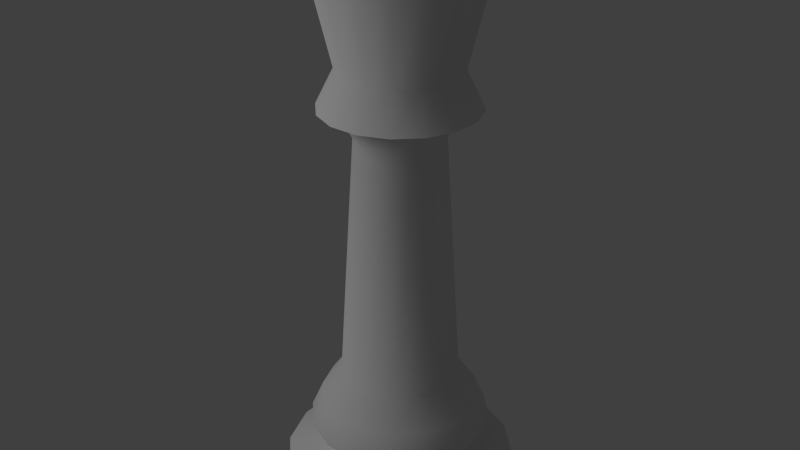 # Source: queen.blend  (saved by Blender 2.62.1; exported with 4.5.12 LTS)
import bpy
from mathutils import Matrix  # noqa: F401  (used for matrix-valued properties, if any)

bpy.ops.wm.read_factory_settings(use_empty=True)
scene = bpy.context.scene
scene.name = 'Scene'

# ---- collections
col_collection_1 = bpy.data.collections.new('Collection 1'); scene.collection.children.link(col_collection_1)

# ---- world
world_world = bpy.data.worlds.new('World'); scene.world = world_world
world_world.color = (0.05088, 0.05088, 0.05088)
world_world.use_sun_shadow = False
world_world.sun_shadow_jitter_overblur = 0.0
world_world.cycles.sampling_method = 'MANUAL'
world_world.cycles.sample_map_resolution = 256

# ---- lights
light_point = bpy.data.lights.new('Point', 'POINT')
light_point.transmission_factor = 0.0
light_point.energy = 100.0
light_point.shadow_buffer_clip_start = 0.5
light_point.shadow_soft_size = 1.0
light_point.shadow_maximum_resolution = 0.006
light_point.use_absolute_resolution = True
light_point.cycles.use_multiple_importance_sampling = False

# ---- meshes
me_queen = bpy.data.meshes.new('Queen')
me_queen.from_pydata([(0.1696, 0.1133, 0.0), (0.1174, 0.07842, 0.9167), (0.2, 0.03978, 0.0), (0.1384, 0.02754, 0.9167), (0.2, -0.03978, 0.0), (0.1384, -0.02754, 0.9167), (0.1696, -0.1133, 0.0), (0.1174, -0.07843, 0.9167), (0.1133, -0.1696, 0.0), (0.07842, -0.1174, 0.9167), (0.03978, -0.2, 0.0), (0.02754, -0.1385, 0.9167), (-0.03978, -0.2, 0.0), (-0.02754, -0.1385, 0.9167), (-0.1133, -0.1696, 0.0), (-0.07843, -0.1174, 0.9167), (-0.1696, -0.1133, 0.0), (-0.1174, -0.07843, 0.9167), (-0.2, -0.03978, 0.0), (-0.1385, -0.02754, 0.9167), (-0.2, 0.03978, 0.0), (-0.1385, 0.02754, 0.9167), (-0.1696, 0.1133, 0.0), (-0.1174, 0.07842, 0.9167), (-0.1133, 0.1696, 0.0), (-0.07843, 0.1174, 0.9167), (-0.03978, 0.2, 0.0), (-0.02754, 0.1384, 0.9167), (0.03978, 0.2, 0.0), (0.02754, 0.1384, 0.9167), (0.1133, 0.1696, 0.0), (0.07842, 0.1174, 0.9167), (0.08454, 0.05648, 0.6938), (0.09972, 0.01983, 0.6938), (0.09972, -0.01983, 0.6938), (0.08454, -0.05648, 0.6938), (0.05648, -0.08454, 0.6938), (0.01983, -0.09972, 0.6938), (-0.01983, -0.09972, 0.6938), (-0.05648, -0.08454, 0.6938), (-0.08454, -0.05648, 0.6938), (-0.09972, -0.01983, 0.6938), (-0.09972, 0.01983, 0.6938), (-0.08454, 0.05648, 0.6938), (-0.05648, 0.08454, 0.6938), (-0.01983, 0.09972, 0.6938), (0.01984, 0.09972, 0.6938), (0.05649, 0.08454, 0.6938), (0.1696, 0.1133, 0.004817), (0.2, 0.03978, 0.004817), (0.2, -0.03978, 0.004817), (0.1696, -0.1133, 0.004817), (0.1133, -0.1696, 0.004817), (0.03978, -0.2, 0.004817), (-0.03978, -0.2, 0.004817), (-0.1133, -0.1696, 0.004817), (-0.1696, -0.1133, 0.004817), (-0.2, -0.03978, 0.004817), (-0.2, 0.03978, 0.004817), (-0.1696, 0.1133, 0.004817), (-0.1133, 0.1696, 0.004817), (-0.03978, 0.2, 0.004817), (0.03978, 0.2, 0.004817), (0.1133, 0.1696, 0.004817), (-0.1133, -0.1696, 0.03413), (-0.03978, -0.2, 0.03413), (-0.03978, 0.2, 0.03413), (-0.1133, 0.1696, 0.03413), (0.1133, 0.1696, 0.03413), (0.03978, 0.2, 0.03413), (0.2, 0.03978, 0.03413), (0.1696, 0.1133, 0.03413), (-0.2, -0.03978, 0.03413), (-0.1696, -0.1133, 0.03413), (-0.1696, 0.1133, 0.03413), (-0.2, 0.03978, 0.03413), (0.03978, -0.2, 0.03413), (0.1133, -0.1696, 0.03413), (0.1696, -0.1133, 0.03413), (0.2, -0.03978, 0.03413), (0.1648, 0.1101, 0.04091), (0.1943, 0.03866, 0.04091), (0.1943, -0.03866, 0.04091), (0.1648, -0.1101, 0.04091), (0.1101, -0.1648, 0.04091), (0.03866, -0.1943, 0.04091), (-0.03866, -0.1943, 0.04091), (-0.1101, -0.1648, 0.04091), (-0.1648, -0.1101, 0.04091), (-0.1943, -0.03866, 0.04091), (-0.1943, 0.03866, 0.04091), (-0.1648, 0.1101, 0.04091), (-0.1101, 0.1648, 0.04091), (-0.03866, 0.1943, 0.04091), (0.03866, 0.1943, 0.04091), (0.1101, 0.1648, 0.04091), (0.104, 0.06952, 0.0709), (0.1227, 0.02441, 0.0709), (0.1227, -0.02441, 0.0709), (0.104, -0.06952, 0.0709), (0.06952, -0.104, 0.0709), (0.02441, -0.1227, 0.0709), (-0.02441, -0.1227, 0.0709), (-0.06952, -0.104, 0.0709), (-0.104, -0.06952, 0.0709), (-0.1227, -0.02441, 0.0709), (-0.1227, 0.02441, 0.0709), (-0.104, 0.06952, 0.0709), (-0.06952, 0.104, 0.0709), (-0.02441, 0.1227, 0.0709), (0.02441, 0.1227, 0.0709), (0.06952, 0.104, 0.0709), (0.1017, 0.06799, 0.08089), (0.12, 0.02387, 0.08089), (0.12, -0.02387, 0.08089), (0.1017, -0.06799, 0.08089), (0.06799, -0.1017, 0.08089), (0.02387, -0.12, 0.08089), (-0.02387, -0.12, 0.08089), (-0.06799, -0.1017, 0.08089), (-0.1017, -0.06799, 0.08089), (-0.12, -0.02387, 0.08089), (-0.12, 0.02387, 0.08089), (-0.1017, 0.06799, 0.08089), (-0.06799, 0.1017, 0.08089), (-0.02387, 0.12, 0.08089), (0.02387, 0.12, 0.08089), (0.06799, 0.1017, 0.08089), (0.1313, 0.08771, 0.1113), (0.1548, 0.0308, 0.1113), (0.1548, -0.0308, 0.1113), (0.1313, -0.08771, 0.1113), (0.08771, -0.1313, 0.1113), (0.0308, -0.1548, 0.1113), (-0.0308, -0.1548, 0.1113), (-0.08771, -0.1313, 0.1113), (-0.1313, -0.08771, 0.1113), (-0.1548, -0.0308, 0.1113), (-0.1548, 0.0308, 0.1113), (-0.1313, 0.08771, 0.1113), (-0.08771, 0.1313, 0.1113), (-0.0308, 0.1548, 0.1113), (0.0308, 0.1548, 0.1113), (0.08771, 0.1313, 0.1113), (0.1318, 0.08809, 0.1166), (0.1555, 0.03093, 0.1166), (0.1555, -0.03093, 0.1166), (0.1318, -0.08809, 0.1166), (0.08809, -0.1318, 0.1166), (0.03093, -0.1555, 0.1166), (-0.03093, -0.1555, 0.1166), (-0.08809, -0.1318, 0.1166), (-0.1318, -0.08809, 0.1166), (-0.1555, -0.03093, 0.1166), (-0.1555, 0.03093, 0.1166), (-0.1318, 0.08809, 0.1166), (-0.08809, 0.1318, 0.1166), (-0.03093, 0.1555, 0.1166), (0.03093, 0.1555, 0.1166), (0.08809, 0.1318, 0.1166), (0.08558, 0.05718, 0.7568), (0.101, 0.02008, 0.7568), (0.101, -0.02008, 0.7568), (0.08558, -0.05718, 0.7568), (0.05718, -0.08558, 0.7568), (0.02008, -0.101, 0.7568), (-0.02008, -0.101, 0.7568), (-0.05718, -0.08558, 0.7568), (-0.08558, -0.05718, 0.7568), (-0.101, -0.02008, 0.7568), (-0.101, 0.02008, 0.7568), (-0.08558, 0.05718, 0.7568), (-0.05718, 0.08558, 0.7568), (-0.02008, 0.101, 0.7568), (0.02008, 0.101, 0.7568), (0.05718, 0.08558, 0.7568), (-0.115, 0.07686, 0.1628), (-0.1357, 0.02699, 0.1628), (-0.02699, 0.1357, 0.1628), (-0.07686, 0.115, 0.1628), (0.02699, -0.1357, 0.1628), (0.07686, -0.115, 0.1628), (-0.07686, -0.115, 0.1628), (-0.02699, -0.1357, 0.1628), (0.07686, 0.115, 0.1628), (0.02699, 0.1357, 0.1628), (0.115, -0.07686, 0.1628), (0.1357, -0.02699, 0.1628), (-0.1357, -0.02699, 0.1628), (-0.115, -0.07686, 0.1628), (0.1357, 0.02699, 0.1628), (0.115, 0.07686, 0.1628), (9.116e-08, 9.622e-08, 0.0), (7.947e-08, 5.96e-08, 0.9592), (0.01951, 0.09809, 0.9167), (-0.01951, -0.09809, 0.9167), (0.01951, -0.09809, 0.9167), (0.05556, -0.08316, 0.9167), (0.08315, -0.05557, 0.9167), (0.09809, -0.01951, 0.9167), (0.09809, 0.01951, 0.9167), (0.08315, 0.05556, 0.9167), (0.05556, 0.08315, 0.9167), (-0.01951, 0.09809, 0.9167), (-0.05557, 0.08316, 0.9167), (-0.08316, 0.05556, 0.9167), (-0.09809, 0.01951, 0.9167), (-0.09809, -0.01951, 0.9167), (-0.08316, -0.05557, 0.9167), (-0.05557, -0.08316, 0.9167), (-0.02697, 0.1356, 0.9448), (-0.003465, 0.1156, 0.9456), (0.02698, -0.1358, 0.9451), (0.04102, -0.1082, 0.9443), (-0.05242, 0.1252, 0.9451), (-0.115, 0.07674, 0.9442), (0.1357, 0.02705, 0.9459), (-0.02296, 0.1155, 0.9448), (0.1115, 0.0745, 0.6938), (0.1315, 0.02616, 0.6938), (0.1315, -0.02616, 0.6938), (0.1115, -0.0745, 0.6938), (0.0745, -0.1115, 0.6938), (0.02616, -0.1315, 0.6938), (-0.02616, -0.1315, 0.6938), (-0.0745, -0.1115, 0.6938), (-0.1115, -0.0745, 0.6938), (-0.1315, -0.02616, 0.6938), (-0.1315, 0.02616, 0.6938), (-0.1115, 0.0745, 0.6938), (-0.0745, 0.1115, 0.6938), (-0.02616, 0.1315, 0.6938), (0.02616, 0.1315, 0.6938), (0.0745, 0.1115, 0.6938), (-0.101, 0.02009, 0.2128), (-0.08563, 0.05722, 0.2128), (-0.05722, 0.08563, 0.2128), (-0.02009, 0.101, 0.2128), (0.05722, -0.08563, 0.2128), (0.02009, -0.101, 0.2128), (-0.02009, -0.101, 0.2128), (-0.05722, -0.08563, 0.2128), (0.02009, 0.101, 0.2128), (0.05722, 0.08563, 0.2128), (0.101, -0.02009, 0.2128), (0.08563, -0.05722, 0.2128), (-0.08563, -0.05722, 0.2128), (-0.101, -0.02009, 0.2128), (0.08563, 0.05722, 0.2128), (0.101, 0.02009, 0.2128), (-0.07425, 0.01477, 0.6461), (-0.06294, 0.04206, 0.6461), (-0.04206, 0.06294, 0.6461), (-0.01477, 0.07425, 0.6461), (0.04206, -0.06294, 0.6461), (0.01477, -0.07425, 0.6461), (-0.01477, -0.07425, 0.6461), (-0.04206, -0.06294, 0.6461), (0.01477, 0.07425, 0.6461), (0.04206, 0.06294, 0.6461), (0.07425, -0.01477, 0.6461), (0.06294, -0.04206, 0.6461), (-0.06294, -0.04206, 0.6461), (-0.07425, -0.01477, 0.6461), (0.06294, 0.04206, 0.6461), (0.07425, 0.01477, 0.6461), (0.1081, 0.04097, 0.9452), (-0.1357, -0.02716, 0.9441), (-0.1081, -0.04108, 0.9447), (-0.05146, -0.1256, 0.9455), (0.02297, -0.1156, 0.9451), (0.1151, -0.07702, 0.9445), (0.05241, -0.1252, 0.9456), (-0.1155, -0.02311, 0.9443), (0.0005834, 0.1356, 0.9443), (-0.04099, 0.108, 0.9451), (-0.1256, 0.0515, 0.9457), (0.1252, 0.05224, 0.9441), (-0.04744, -0.1054, 0.9453), (-0.06545, -0.09805, 0.9446), (-0.1252, -0.05244, 0.9452), (-0.07691, -0.115, 0.9457), (0.1155, 0.023, 0.9456), (-0.1054, 0.04742, 0.9452), (-0.09792, 0.06534, 0.9444), (0.1156, 0.003362, 0.9447), (0.1357, -0.0005797, 0.9452), (0.07692, 0.1149, 0.9442), (0.09557, -0.09636, 0.9455), (0.08417, -0.07941, 0.9443), (0.07926, 0.08413, 0.9452), (-0.07924, -0.08428, 0.9444), (0.09636, 0.09563, 0.9457), (0.06549, 0.09781, 0.9444), (-0.09634, -0.09574, 0.9442), (0.003464, -0.1156, 0.9448), (-0.0005486, -0.1358, 0.9448), (0.09796, -0.06557, 0.9446), (-0.09555, 0.09623, 0.9443), (-0.1357, 0.0003801, 0.9441), (-0.1155, -0.003598, 0.9443), (-0.08416, 0.07929, 0.9456), (0.1054, -0.04757, 0.9444), (0.1256, -0.05161, 0.9442), (0.05148, 0.1254, 0.9443), (0.04746, 0.1053, 0.9446), (-0.0252, 0.1334, 0.9722), (-0.02574, 0.1249, 0.9722), (-0.1139, 0.07352, 0.9722), (-0.03767, 0.1288, 0.9722), (0.1334, 0.0252, 0.9722), (0.02574, -0.1249, 0.9722), (0.1139, -0.07353, 0.9722), (0.03767, -0.1288, 0.9722), (-0.1244, -0.02695, 0.9722), (-0.01424, 0.1324, 0.9722), (-0.03359, 0.1227, 0.9722), (-0.06245, -0.1097, 0.9722), (-0.1291, -0.03682, 0.9722), (-0.07439, -0.1136, 0.9722), (0.1244, 0.02695, 0.9722), (-0.1065, 0.0701, 0.9722), (0.1324, 0.01424, 0.9722), (-0.06389, -0.1169, 0.9722), (-0.1217, -0.03339, 0.9722), (0.03358, -0.1227, 0.9722), (0.1052, -0.08348, 0.9722), (0.09964, -0.07747, 0.9722), (-0.1334, -0.02428, 0.9722), (0.07655, 0.1006, 0.9722), (-0.07655, -0.1006, 0.9722), (0.08413, 0.1045, 0.9722), (0.1217, 0.03339, 0.9722), (0.01586, -0.1262, 0.9722), (0.02857, -0.1326, 0.9722), (-0.1052, 0.08347, 0.9722), (-0.1252, -0.01698, 0.9722), (-0.01568, 0.1252, 0.9722), (0.1092, -0.06366, 0.9722), (0.1177, -0.06443, 0.9722), (0.06245, 0.1097, 0.9722), (-0.1177, 0.06443, 0.9722), (0.1291, 0.03681, 0.9722), (-0.0689, -0.107, 0.9722), (-0.1092, 0.06366, 0.9722), (0.1252, 0.01567, 0.9722), (0.07717, 0.1115, 0.9722), (0.06889, 0.107, 0.9722), (-0.08414, -0.1045, 0.9722), (0.01443, -0.1334, 0.9722), (0.1046, -0.07254, 0.9722), (-0.1334, -0.01443, 0.9722), (-0.09964, 0.07747, 0.9722), (0.06528, 0.1173, 0.9722)], [], [(162, 161, 3, 5), (163, 162, 5, 7), (164, 163, 7, 9), (165, 164, 9, 11), (166, 165, 11, 13), (167, 166, 13, 15), (168, 167, 15, 17), (169, 168, 17, 19), (170, 169, 19, 21), (171, 170, 21, 23), (172, 171, 23, 25), (173, 172, 25, 27), (174, 173, 27, 29), (175, 174, 29, 31), (6, 8, 192), (160, 1, 3, 161), (219, 218, 160, 161), (49, 50, 4, 2), (50, 51, 6, 4), (51, 52, 8, 6), (52, 53, 10, 8), (53, 54, 12, 10), (54, 55, 14, 12), (55, 56, 16, 14), (56, 57, 18, 16), (57, 58, 20, 18), (58, 59, 22, 20), (59, 60, 24, 22), (60, 61, 26, 24), (61, 62, 28, 26), (62, 63, 30, 28), (63, 48, 0, 30), (238, 239, 180, 181), (244, 245, 186, 187), (1, 160, 175, 31), (240, 241, 182, 183), (249, 244, 187, 190), (246, 247, 188, 189), (242, 243, 184, 185), (220, 219, 161, 162), (221, 220, 162, 163), (222, 221, 163, 164), (223, 222, 164, 165), (224, 223, 165, 166), (225, 224, 166, 167), (226, 225, 167, 168), (227, 226, 168, 169), (228, 227, 169, 170), (229, 228, 170, 171), (230, 229, 171, 172), (231, 230, 172, 173), (232, 231, 173, 174), (233, 232, 174, 175), (247, 234, 177, 188), (112, 113, 97, 96), (113, 114, 98, 97), (114, 115, 99, 98), (115, 116, 100, 99), (116, 117, 101, 100), (117, 118, 102, 101), (118, 119, 103, 102), (119, 120, 104, 103), (120, 121, 105, 104), (121, 122, 106, 105), (122, 123, 107, 106), (123, 124, 108, 107), (124, 125, 109, 108), (125, 126, 110, 109), (126, 127, 111, 110), (112, 96, 111, 127), (64, 73, 56, 55), (239, 240, 183, 180), (248, 249, 190, 191), (241, 246, 189, 182), (243, 248, 191, 184), (234, 235, 176, 177), (237, 242, 185, 178), (236, 237, 178, 179), (245, 238, 181, 186), (235, 236, 179, 176), (81, 82, 79, 70), (82, 83, 78, 79), (83, 84, 77, 78), (84, 85, 76, 77), (85, 86, 65, 76), (86, 87, 64, 65), (87, 88, 73, 64), (88, 89, 72, 73), (89, 90, 75, 72), (90, 91, 74, 75), (91, 92, 67, 74), (92, 93, 66, 67), (93, 94, 69, 66), (94, 95, 68, 69), (80, 71, 68, 95), (96, 97, 81, 80), (68, 63, 62, 69), (73, 72, 57, 56), (79, 78, 51, 50), (65, 54, 53, 76), (77, 76, 53, 52), (71, 48, 63, 68), (66, 69, 62, 61), (71, 70, 49, 48), (67, 66, 61, 60), (65, 64, 55, 54), (70, 79, 50, 49), (80, 81, 70, 71), (67, 60, 59, 74), (78, 77, 52, 51), (75, 74, 59, 58), (72, 75, 58, 57), (128, 129, 113, 112), (97, 98, 82, 81), (98, 99, 83, 82), (99, 100, 84, 83), (100, 101, 85, 84), (101, 102, 86, 85), (102, 103, 87, 86), (103, 104, 88, 87), (104, 105, 89, 88), (105, 106, 90, 89), (106, 107, 91, 90), (107, 108, 92, 91), (108, 109, 93, 92), (109, 110, 94, 93), (110, 111, 95, 94), (111, 96, 80, 95), (145, 146, 130, 129), (146, 147, 131, 130), (147, 148, 132, 131), (148, 149, 133, 132), (149, 150, 134, 133), (150, 151, 135, 134), (151, 152, 136, 135), (152, 153, 137, 136), (153, 154, 138, 137), (154, 155, 139, 138), (155, 156, 140, 139), (156, 157, 141, 140), (157, 158, 142, 141), (158, 159, 143, 142), (144, 128, 143, 159), (191, 190, 145, 144), (144, 145, 129, 128), (129, 130, 114, 113), (130, 131, 115, 114), (131, 132, 116, 115), (132, 133, 117, 116), (133, 134, 118, 117), (134, 135, 119, 118), (135, 136, 120, 119), (136, 137, 121, 120), (137, 138, 122, 121), (138, 139, 123, 122), (139, 140, 124, 123), (140, 141, 125, 124), (141, 142, 126, 125), (142, 143, 127, 126), (143, 128, 112, 127), (184, 191, 144, 159), (186, 181, 148, 147), (183, 150, 149, 180), (183, 182, 151, 150), (179, 178, 157, 156), (177, 176, 155, 154), (190, 187, 146, 145), (180, 149, 148, 181), (189, 188, 153, 152), (188, 177, 154, 153), (176, 179, 156, 155), (182, 189, 152, 151), (185, 184, 159, 158), (178, 185, 158, 157), (187, 186, 147, 146), (24, 26, 192), (22, 24, 192), (26, 28, 192), (28, 30, 192), (0, 192, 30), (0, 2, 192), (2, 4, 192), (4, 6, 192), (8, 10, 192), (10, 12, 192), (12, 14, 192), (14, 16, 192), (16, 18, 192), (18, 20, 192), (20, 22, 192), (195, 196, 193), (197, 198, 193), (198, 199, 193), (199, 200, 193), (200, 201, 193), (201, 202, 193), (202, 194, 193), (194, 203, 193), (203, 204, 193), (204, 205, 193), (205, 206, 193), (206, 207, 193), (207, 208, 193), (208, 209, 193), (209, 195, 193), (196, 197, 193), (48, 49, 2, 0), (266, 277, 1, 201), (268, 280, 17, 208), (213, 272, 9, 197), (276, 215, 23, 21), (278, 269, 13, 195), (275, 214, 25, 204), (283, 276, 21, 206), (218, 233, 175, 160), (218, 219, 33, 32), (219, 220, 34, 33), (220, 221, 35, 34), (221, 222, 36, 35), (222, 223, 37, 36), (223, 224, 38, 37), (224, 225, 39, 38), (225, 226, 40, 39), (226, 227, 41, 40), (227, 228, 42, 41), (228, 229, 43, 42), (229, 230, 44, 43), (230, 231, 45, 44), (231, 232, 46, 45), (232, 233, 47, 46), (233, 218, 32, 47), (214, 210, 27, 25), (271, 288, 9, 7), (287, 292, 1, 31), (277, 216, 3, 1), (212, 296, 13, 11), (302, 303, 5, 199), (255, 254, 36, 37), (261, 260, 34, 35), (257, 256, 38, 39), (260, 265, 33, 34), (263, 262, 40, 41), (259, 258, 46, 47), (250, 263, 41, 42), (256, 255, 37, 38), (265, 264, 32, 33), (262, 257, 39, 40), (264, 259, 47, 32), (251, 250, 42, 43), (258, 253, 45, 46), (253, 252, 44, 45), (254, 261, 35, 36), (252, 251, 43, 44), (254, 255, 239, 238), (260, 261, 245, 244), (256, 257, 241, 240), (265, 260, 244, 249), (262, 263, 247, 246), (258, 259, 243, 242), (263, 250, 234, 247), (255, 256, 240, 239), (264, 265, 249, 248), (257, 262, 246, 241), (259, 264, 248, 243), (250, 251, 235, 234), (253, 258, 242, 237), (252, 253, 237, 236), (261, 254, 238, 245), (251, 252, 236, 235), (305, 304, 29, 194), (281, 294, 17, 15), (274, 211, 194, 29), (217, 275, 204, 203), (272, 212, 11, 9), (280, 267, 19, 17), (211, 217, 203, 194), (279, 278, 195, 209), (269, 281, 15, 13), (273, 268, 208, 207), (284, 283, 206, 205), (282, 266, 201, 200), (210, 274, 29, 27), (270, 213, 197, 196), (288, 289, 197, 9), (286, 285, 199, 5), (216, 286, 5, 3), (285, 282, 200, 199), (295, 270, 196, 195), (298, 301, 204, 25), (291, 279, 209, 208), (289, 297, 198, 197), (300, 273, 207, 206), (296, 295, 195, 13), (267, 299, 21, 19), (215, 298, 25, 23), (292, 290, 201, 1), (290, 293, 202, 201), (301, 284, 205, 204), (299, 300, 206, 21), (294, 291, 208, 17), (297, 302, 199, 198), (303, 271, 7, 5), (293, 305, 194, 202), (304, 287, 31, 29), (342, 310, 216, 277), (346, 331, 292, 287), (332, 342, 277, 266), (312, 326, 288, 271), (309, 306, 210, 214), (334, 349, 296, 212), (325, 313, 272, 213), (341, 308, 215, 276), (319, 348, 294, 281), (324, 318, 280, 268), (315, 337, 211, 274), (307, 316, 275, 217), (313, 334, 212, 272), (318, 328, 267, 280), (337, 307, 217, 211), (343, 317, 278, 279), (323, 319, 281, 269), (314, 324, 268, 273), (321, 344, 283, 284), (320, 332, 266, 282), (306, 315, 274, 210), (311, 325, 213, 270), (326, 327, 289, 288), (322, 345, 285, 286), (310, 322, 286, 216), (345, 320, 282, 285), (333, 311, 270, 295), (335, 352, 301, 298), (330, 343, 279, 291), (327, 350, 297, 289), (336, 314, 273, 300), (349, 333, 295, 296), (328, 351, 299, 267), (308, 335, 298, 215), (331, 329, 290, 292), (329, 347, 293, 290), (352, 321, 284, 301), (351, 336, 300, 299), (348, 330, 291, 294), (350, 338, 302, 297), (339, 312, 271, 303), (347, 340, 305, 293), (353, 346, 287, 304), (317, 323, 269, 278), (316, 309, 214, 275), (344, 341, 276, 283), (338, 339, 303, 302), (340, 353, 304, 305), (315, 306, 307), (346, 347, 329), (320, 322, 310), (345, 322, 320), (320, 310, 342), (342, 332, 320), (329, 331, 346), (347, 346, 353), (353, 340, 347), (336, 351, 328), (307, 337, 315), (306, 309, 316), (308, 341, 344), (316, 307, 306), (328, 314, 336), (335, 321, 352), (321, 335, 308), (308, 344, 321), (330, 348, 319), (319, 343, 330), (314, 328, 318), (318, 324, 314), (343, 319, 323), (323, 317, 343), (333, 349, 334), (311, 333, 334), (334, 325, 311), (325, 334, 313), (338, 312, 339), (312, 338, 350), (350, 326, 312), (326, 350, 327)])
me_queen.polygons.foreach_set('use_smooth', [True] * 384)
_k = set([(0, 2), (0, 30), (1, 201), (1, 277), (1, 292), (2, 4), (4, 6), (5, 199), (5, 286), (5, 303), (6, 8), (8, 10), (9, 197), (9, 272), (9, 288), (10, 12), (12, 14), (13, 195), (13, 269), (13, 296), (14, 16), (16, 18), (17, 208), (17, 280), (17, 294), (18, 20), (20, 22), (21, 206), (21, 276), (21, 299), (22, 24), (24, 26), (25, 204), (25, 214), (25, 298), (26, 28), (28, 30), (29, 194), (29, 274), (29, 304), (32, 33), (32, 47), (33, 34), (34, 35), (35, 36), (36, 37), (37, 38), (38, 39), (39, 40), (40, 41), (41, 42), (42, 43), (43, 44), (44, 45), (45, 46), (46, 47), (128, 129), (128, 143), (129, 130), (130, 131), (131, 132), (132, 133), (133, 134), (134, 135), (135, 136), (136, 137), (137, 138), (138, 139), (139, 140), (140, 141), (141, 142), (142, 143), (194, 202), (194, 203), (194, 211), (194, 305), (195, 196), (195, 209), (195, 278), (195, 295), (196, 197), (197, 198), (197, 213), (197, 289), (198, 199), (199, 200), (199, 285), (199, 302), (200, 201), (201, 202), (201, 266), (201, 290), (203, 204), (204, 205), (204, 275), (204, 301), (205, 206), (206, 207), (206, 283), (206, 300), (207, 208), (208, 209), (208, 268), (208, 291), (211, 274), (211, 337), (213, 272), (213, 325), (214, 275), (214, 309), (218, 219), (218, 233), (219, 220), (220, 221), (221, 222), (222, 223), (223, 224), (224, 225), (225, 226), (226, 227), (227, 228), (228, 229), (229, 230), (230, 231), (231, 232), (232, 233), (266, 277), (266, 332), (268, 280), (268, 324), (269, 278), (269, 323), (272, 313), (274, 315), (275, 316), (276, 283), (276, 341), (277, 342), (278, 317), (280, 318), (283, 344), (285, 286), (285, 345), (286, 322), (288, 289), (288, 326), (289, 327), (290, 292), (290, 329), (291, 294), (291, 330), (292, 331), (294, 348), (295, 296), (295, 333), (296, 349), (298, 301), (298, 335), (299, 300), (299, 351), (300, 336), (301, 352), (302, 303), (302, 338), (303, 339), (304, 305), (304, 353), (305, 340), (309, 316), (313, 325), (315, 337), (317, 323), (318, 324), (322, 345), (326, 327), (329, 331), (330, 348), (332, 342), (333, 349), (335, 352), (336, 351), (338, 339), (340, 353), (341, 344)])
me_queen.attributes.new('sharp_edge', 'BOOLEAN', 'EDGE').data.foreach_set('value', [ (min(e.vertices), max(e.vertices)) in _k for e in me_queen.edges])
_uv = me_queen.uv_layers.new(name='UVMap')
_uv.uv.foreach_set('vector', [0.7381, 0.7034, 0.7659, 0.7034, 0.7607, 0.8232, 0.7226, 0.8231, 0.7169, 0.7033, 0.7381, 0.7034, 0.7226, 0.8231, 0.6935, 0.823, 0.9283, 0.8137, 0.9005, 0.8125, 0.8827, 0.6985, 0.9209, 0.7003, 0.9584, 0.8131, 0.9283, 0.8137, 0.9209, 0.7003, 0.9621, 0.6995, 0.986, 0.8108, 0.9584, 0.8131, 0.9621, 0.6995, 1.0, 0.6962, 0.8182, 0.4985, 0.8396, 0.5017, 0.86, 0.6189, 0.8306, 0.6145, 0.7903, 0.4963, 0.8182, 0.4985, 0.8306, 0.6145, 0.7924, 0.6115, 0.7603, 0.4955, 0.7903, 0.4963, 0.7924, 0.6115, 0.7512, 0.6104, 0.7327, 0.4963, 0.7603, 0.4955, 0.7512, 0.6104, 0.7133, 0.6114, 0.4512, 0.6858, 0.4724, 0.6857, 0.4958, 0.8054, 0.4668, 0.8055, 0.4235, 0.6858, 0.4512, 0.6858, 0.4668, 0.8055, 0.4288, 0.8055, 0.3934, 0.6857, 0.4235, 0.6858, 0.4288, 0.8055, 0.3876, 0.8054, 0.3657, 0.6855, 0.3934, 0.6857, 0.3876, 0.8054, 0.3495, 0.8051, 0.3444, 0.6853, 0.3657, 0.6855, 0.3495, 0.8051, 0.3203, 0.8048, 0.2991, 0.1198, 0.2991, 0.1793, 0.1496, 0.1496, 0.7959, 0.7033, 0.8019, 0.823, 0.7607, 0.8232, 0.7659, 0.7034, 0.7612, 0.6565, 0.8003, 0.6563, 0.7959, 0.7033, 0.7659, 0.7034, 0.6881, 0.7867, 0.6881, 0.7317, 0.6917, 0.7317, 0.6917, 0.7867, 0.6881, 0.7317, 0.6884, 0.6896, 0.692, 0.6896, 0.6917, 0.7317, 0.04102, 0.7592, 0.04284, 0.704, 0.0464, 0.7039, 0.04457, 0.7591, 0.04284, 0.704, 0.04094, 0.6445, 0.04449, 0.6444, 0.0464, 0.7039, 0.04094, 0.6445, 0.03559, 0.5899, 0.03915, 0.5898, 0.04449, 0.6444, 0.895, 0.4458, 0.9, 0.4031, 0.9036, 0.4031, 0.8986, 0.4457, 0.9, 0.4031, 0.9026, 0.3479, 0.9062, 0.3479, 0.9036, 0.4031, 0.9026, 0.3479, 0.9024, 0.2884, 0.9059, 0.2884, 0.9062, 0.3479, 0.9024, 0.2884, 0.8993, 0.2337, 0.9028, 0.2337, 0.9059, 0.2884, 0.6879, 0.6896, 0.6877, 0.6477, 0.6913, 0.6477, 0.6915, 0.6896, 0.6877, 0.6477, 0.6877, 0.5927, 0.6913, 0.5928, 0.6913, 0.6477, 0.6877, 0.5927, 0.6879, 0.5332, 0.6915, 0.5333, 0.6913, 0.5928, 0.6879, 0.5332, 0.6882, 0.4782, 0.6918, 0.4782, 0.6915, 0.5333, 0.6882, 0.4782, 0.6887, 0.436, 0.6923, 0.4361, 0.6918, 0.4782, 0.6887, 0.9012, 0.6883, 0.8462, 0.6919, 0.8462, 0.6923, 0.9012, 0.7677, 0.3615, 0.7975, 0.3577, 0.808, 0.3978, 0.768, 0.4029, 0.7182, 0.3627, 0.7398, 0.3633, 0.7305, 0.4052, 0.7014, 0.4044, 0.8019, 0.823, 0.7959, 0.7033, 0.8236, 0.7031, 0.8399, 0.8228, 0.8247, 0.3524, 0.8452, 0.3464, 0.8721, 0.3826, 0.8445, 0.3906, 0.5796, 0.5122, 0.5519, 0.512, 0.5373, 0.4747, 0.5746, 0.475, 0.4124, 0.08039, 0.3823, 0.08034, 0.377, 0.03997, 0.4173, 0.04003, 0.6374, 0.3597, 0.6587, 0.3597, 0.6808, 0.397, 0.6522, 0.3969, 0.725, 0.6565, 0.7612, 0.6565, 0.7659, 0.7034, 0.7381, 0.7034, 0.8886, 0.8623, 0.8606, 0.8585, 0.879, 0.8095, 0.9005, 0.8125, 0.9249, 0.864, 0.8886, 0.8623, 0.9005, 0.8125, 0.9283, 0.8137, 0.964, 0.8632, 0.9249, 0.864, 0.9283, 0.8137, 0.9584, 0.8131, 1.0, 0.8601, 0.964, 0.8632, 0.9584, 0.8131, 0.986, 0.8108, 0.8322, 0.4497, 0.8602, 0.4538, 0.8396, 0.5017, 0.8182, 0.4985, 0.796, 0.4468, 0.8322, 0.4497, 0.8182, 0.4985, 0.7903, 0.4963, 0.7569, 0.4458, 0.796, 0.4468, 0.7903, 0.4963, 0.7603, 0.4955, 0.7209, 0.4468, 0.7569, 0.4458, 0.7603, 0.4955, 0.7327, 0.4963, 0.6935, 0.4495, 0.7209, 0.4468, 0.7327, 0.4963, 0.7117, 0.4984, 0.4282, 0.6388, 0.4643, 0.6388, 0.4512, 0.6858, 0.4235, 0.6858, 0.3891, 0.6387, 0.4282, 0.6388, 0.4235, 0.6858, 0.3934, 0.6857, 0.3529, 0.6385, 0.3891, 0.6387, 0.3934, 0.6857, 0.3657, 0.6855, 0.3252, 0.6382, 0.3529, 0.6385, 0.3657, 0.6855, 0.3444, 0.6853, 0.3823, 0.08034, 0.3547, 0.08174, 0.3399, 0.04185, 0.377, 0.03997, 0.007781, 0.4631, 0.007672, 0.4988, 0.0002178, 0.4992, 0.0003297, 0.4627, 0.007672, 0.4988, 0.007459, 0.5318, 0.0, 0.5329, 0.0002178, 0.4992, 0.2992, 0.7668, 0.3024, 0.7412, 0.3101, 0.7421, 0.3068, 0.7683, 0.3024, 0.7412, 0.3035, 0.7081, 0.3112, 0.7082, 0.3101, 0.7421, 0.3035, 0.7081, 0.3023, 0.6724, 0.31, 0.6717, 0.3112, 0.7082, 0.3023, 0.6724, 0.2991, 0.6396, 0.3067, 0.6382, 0.31, 0.6717, 0.06755, 0.5915, 0.06436, 0.6171, 0.05673, 0.6159, 0.06, 0.5898, 0.06436, 0.6171, 0.0626, 0.6502, 0.05494, 0.6498, 0.05673, 0.6159, 0.0626, 0.6502, 0.06255, 0.6859, 0.05488, 0.6863, 0.05494, 0.6498, 0.06255, 0.6859, 0.0642, 0.7187, 0.05658, 0.7199, 0.05488, 0.6863, 0.0642, 0.7187, 0.06732, 0.7437, 0.05977, 0.7454, 0.05658, 0.7199, 0.0003137, 0.4278, 0.0001168, 0.3949, 0.007573, 0.3953, 0.007775, 0.429, 0.0001168, 0.3949, 6.686e-06, 0.3592, 0.007461, 0.3588, 0.007573, 0.3953, 6.686e-06, 0.3592, 0.0, 0.3262, 0.007454, 0.325, 0.007461, 0.3588, 0.0, 0.3262, 9.784e-05, 0.3009, 0.007554, 0.2991, 0.007454, 0.325, 0.007781, 0.4631, 0.0003297, 0.4627, 0.0003185, 0.429, 0.00777, 0.4301, 0.8783, 0.4032, 0.8809, 0.348, 0.9026, 0.3479, 0.9, 0.4031, 0.7975, 0.3577, 0.8247, 0.3524, 0.8445, 0.3906, 0.808, 0.3978, 0.6097, 0.5123, 0.5796, 0.5122, 0.5746, 0.475, 0.615, 0.4751, 0.4403, 0.08187, 0.4124, 0.08039, 0.4173, 0.04003, 0.4548, 0.04202, 0.6374, 0.5123, 0.6097, 0.5123, 0.615, 0.4751, 0.6523, 0.4751, 0.3547, 0.08174, 0.3337, 0.08436, 0.3117, 0.04537, 0.3399, 0.04185, 0.6097, 0.3597, 0.6374, 0.3597, 0.6522, 0.3969, 0.6149, 0.3969, 0.5796, 0.3598, 0.6097, 0.3597, 0.6149, 0.3969, 0.5745, 0.397, 0.7398, 0.3633, 0.7677, 0.3615, 0.768, 0.4029, 0.7305, 0.4052, 0.5519, 0.3599, 0.5796, 0.3598, 0.5745, 0.397, 0.5372, 0.3972, 0.6612, 0.7876, 0.6612, 0.7342, 0.6662, 0.7318, 0.6662, 0.7868, 0.008605, 0.7991, 0.01374, 0.7577, 0.01938, 0.7599, 0.0141, 0.8025, 0.01374, 0.7577, 0.01551, 0.704, 0.02121, 0.7047, 0.01938, 0.7599, 0.01551, 0.704, 0.01366, 0.6462, 0.0193, 0.6452, 0.02121, 0.7047, 0.01366, 0.6462, 0.008464, 0.5932, 0.01396, 0.5906, 0.0193, 0.6452, 0.03059, 0.5268, 0.07147, 0.5677, 0.06907, 0.5712, 0.027, 0.5292, 0.8728, 0.4009, 0.8753, 0.3472, 0.8809, 0.348, 0.8783, 0.4032, 0.8753, 0.3472, 0.8751, 0.2894, 0.8806, 0.2885, 0.8809, 0.348, 0.8751, 0.2894, 0.8721, 0.2362, 0.8775, 0.2338, 0.8806, 0.2885, 0.2361, 0.5677, 0.277, 0.5268, 0.2806, 0.5292, 0.2385, 0.5712, 0.6608, 0.6452, 0.6608, 0.5918, 0.6658, 0.5927, 0.6658, 0.6476, 0.6608, 0.5918, 0.661, 0.534, 0.666, 0.5332, 0.6658, 0.5927, 0.661, 0.534, 0.6613, 0.4805, 0.6663, 0.4782, 0.666, 0.5332, 0.277, 0.3621, 0.2361, 0.3212, 0.2385, 0.3177, 0.2806, 0.3597, 0.6613, 0.8455, 0.6664, 0.8463, 0.6667, 0.9012, 0.6617, 0.8989, 0.172, 0.3527, 0.1355, 0.3527, 0.1249, 0.2991, 0.1827, 0.2991, 0.6667, 0.436, 0.6887, 0.436, 0.6882, 0.4782, 0.6663, 0.4782, 0.8809, 0.348, 0.8806, 0.2885, 0.9024, 0.2884, 0.9026, 0.3479, 0.6662, 0.7318, 0.6664, 0.6897, 0.6884, 0.6896, 0.6881, 0.7317, 0.01396, 0.5906, 0.03559, 0.5899, 0.04094, 0.6445, 0.0193, 0.6452, 0.02121, 0.7047, 0.0193, 0.6452, 0.04094, 0.6445, 0.04284, 0.704, 0.6664, 0.8463, 0.6883, 0.8462, 0.6887, 0.9012, 0.6667, 0.9012, 0.666, 0.5332, 0.6663, 0.4782, 0.6882, 0.4782, 0.6879, 0.5332, 0.6664, 0.8463, 0.6662, 0.7868, 0.6881, 0.7867, 0.6883, 0.8462, 0.6658, 0.5927, 0.666, 0.5332, 0.6879, 0.5332, 0.6877, 0.5927, 0.8732, 0.4458, 0.8783, 0.4032, 0.9, 0.4031, 0.895, 0.4458, 0.6662, 0.7868, 0.6662, 0.7318, 0.6881, 0.7317, 0.6881, 0.7867, 0.6613, 0.8455, 0.6612, 0.7876, 0.6662, 0.7868, 0.6664, 0.8463, 0.6658, 0.5927, 0.6877, 0.5927, 0.6877, 0.6477, 0.6658, 0.6476, 0.01938, 0.7599, 0.02121, 0.7047, 0.04284, 0.704, 0.04102, 0.7592, 0.666, 0.6896, 0.6658, 0.6476, 0.6877, 0.6477, 0.6879, 0.6896, 0.8806, 0.2885, 0.8775, 0.2338, 0.8993, 0.2337, 0.9024, 0.2884, 0.08518, 0.64, 0.1178, 0.6074, 0.1325, 0.6295, 0.1072, 0.6547, 0.1355, 0.3527, 0.1018, 0.3666, 0.07147, 0.3212, 0.1249, 0.2991, 0.1018, 0.3666, 0.07599, 0.3925, 0.03059, 0.3621, 0.07147, 0.3212, 0.07599, 0.3925, 0.06202, 0.4262, 0.008464, 0.4155, 0.03059, 0.3621, 0.06202, 0.4262, 0.06202, 0.4627, 0.008464, 0.4734, 0.008464, 0.4155, 0.06202, 0.4627, 0.07599, 0.4964, 0.03059, 0.5268, 0.008464, 0.4734, 0.07599, 0.4964, 0.1018, 0.5223, 0.07147, 0.5677, 0.03059, 0.5268, 0.1018, 0.5223, 0.1355, 0.5362, 0.1249, 0.5898, 0.07147, 0.5677, 0.1355, 0.5362, 0.172, 0.5362, 0.1827, 0.5898, 0.1249, 0.5898, 0.172, 0.5362, 0.2058, 0.5223, 0.2361, 0.5677, 0.1827, 0.5898, 0.2058, 0.5223, 0.2316, 0.4964, 0.277, 0.5268, 0.2361, 0.5677, 0.2316, 0.4964, 0.2456, 0.4627, 0.2991, 0.4734, 0.277, 0.5268, 0.2456, 0.4627, 0.2456, 0.4262, 0.2991, 0.4155, 0.2991, 0.4734, 0.2456, 0.4262, 0.2316, 0.3925, 0.277, 0.3621, 0.2991, 0.4155, 0.2316, 0.3925, 0.2058, 0.3666, 0.2361, 0.3212, 0.277, 0.3621, 0.2058, 0.3666, 0.172, 0.3527, 0.1827, 0.2991, 0.2361, 0.3212, 0.5718, 0.4405, 0.529, 0.4403, 0.5293, 0.4363, 0.5719, 0.4366, 0.529, 0.4403, 0.4963, 0.4399, 0.4967, 0.436, 0.5293, 0.4363, 0.7268, 0.4421, 0.7697, 0.4394, 0.7703, 0.4432, 0.7276, 0.4458, 0.7697, 0.4394, 0.8156, 0.4335, 0.816, 0.4373, 0.7703, 0.4432, 0.8156, 0.4335, 0.8575, 0.4254, 0.8577, 0.4292, 0.816, 0.4373, 0.4963, 0.01032, 0.4632, 0.006179, 0.4629, 0.002338, 0.4959, 0.006458, 0.4632, 0.006179, 0.4202, 0.003901, 0.4201, 6.969e-05, 0.4629, 0.002338, 0.4202, 0.003901, 0.374, 0.003831, 0.3741, 0.0, 0.4201, 6.969e-05, 0.374, 0.003831, 0.3314, 0.00598, 0.3317, 0.002139, 0.3741, 0.0, 0.4963, 0.4321, 0.5289, 0.4317, 0.5292, 0.4357, 0.4967, 0.436, 0.5289, 0.4317, 0.5716, 0.4315, 0.5717, 0.4354, 0.5292, 0.4357, 0.5716, 0.4315, 0.6179, 0.4313, 0.6178, 0.4353, 0.5717, 0.4354, 0.6179, 0.4313, 0.6607, 0.4313, 0.6604, 0.4352, 0.6178, 0.4353, 0.6607, 0.4313, 0.6935, 0.4314, 0.693, 0.4354, 0.6604, 0.4352, 0.618, 0.4407, 0.6179, 0.4368, 0.6605, 0.4367, 0.6608, 0.4407, 0.615, 0.4751, 0.5746, 0.475, 0.5718, 0.4405, 0.618, 0.4407, 0.618, 0.4407, 0.5718, 0.4405, 0.5719, 0.4366, 0.6179, 0.4368, 0.1178, 0.6074, 0.1603, 0.5898, 0.1655, 0.6158, 0.1325, 0.6295, 0.1603, 0.5898, 0.2064, 0.5898, 0.2012, 0.6158, 0.1655, 0.6158, 0.2064, 0.5898, 0.2489, 0.6074, 0.2342, 0.6295, 0.2012, 0.6158, 0.2489, 0.6074, 0.2815, 0.64, 0.2594, 0.6547, 0.2342, 0.6295, 0.2815, 0.64, 0.2991, 0.6825, 0.2731, 0.6877, 0.2594, 0.6547, 0.2991, 0.6825, 0.2991, 0.7286, 0.2731, 0.7234, 0.2731, 0.6877, 0.2991, 0.7286, 0.2815, 0.7712, 0.2594, 0.7564, 0.2731, 0.7234, 0.2815, 0.7712, 0.2489, 0.8037, 0.2342, 0.7817, 0.2594, 0.7564, 0.2489, 0.8037, 0.2064, 0.8213, 0.2012, 0.7953, 0.2342, 0.7817, 0.2064, 0.8213, 0.1603, 0.8213, 0.1655, 0.7953, 0.2012, 0.7953, 0.1603, 0.8213, 0.1178, 0.8037, 0.1325, 0.7817, 0.1655, 0.7953, 0.1178, 0.8037, 0.08518, 0.7712, 0.1072, 0.7564, 0.1325, 0.7817, 0.08518, 0.7712, 0.06755, 0.7286, 0.09358, 0.7234, 0.1072, 0.7564, 0.06755, 0.7286, 0.06755, 0.6825, 0.09358, 0.6877, 0.09358, 0.7234, 0.06755, 0.6825, 0.08518, 0.64, 0.1072, 0.6547, 0.09358, 0.6877, 0.6523, 0.4751, 0.615, 0.4751, 0.618, 0.4407, 0.6608, 0.4407, 0.7305, 0.4052, 0.768, 0.4029, 0.7697, 0.4394, 0.7268, 0.4421, 0.8445, 0.3906, 0.8575, 0.4254, 0.8156, 0.4335, 0.808, 0.3978, 0.4837, 0.04563, 0.4548, 0.04202, 0.4632, 0.006179, 0.4963, 0.01032, 0.5745, 0.397, 0.6149, 0.3969, 0.6179, 0.4313, 0.5716, 0.4315, 0.3399, 0.04185, 0.3117, 0.04537, 0.2991, 0.01002, 0.3314, 0.00598, 0.5746, 0.475, 0.5373, 0.4747, 0.529, 0.4403, 0.5718, 0.4405, 0.808, 0.3978, 0.8156, 0.4335, 0.7697, 0.4394, 0.768, 0.4029, 0.4173, 0.04003, 0.377, 0.03997, 0.374, 0.003831, 0.4202, 0.003901, 0.377, 0.03997, 0.3399, 0.04185, 0.3314, 0.00598, 0.374, 0.003831, 0.5372, 0.3972, 0.5745, 0.397, 0.5716, 0.4315, 0.5289, 0.4317, 0.4548, 0.04202, 0.4173, 0.04003, 0.4202, 0.003901, 0.4632, 0.006179, 0.6522, 0.3969, 0.6808, 0.397, 0.6935, 0.4314, 0.6607, 0.4313, 0.6149, 0.3969, 0.6522, 0.3969, 0.6607, 0.4313, 0.6179, 0.4313, 0.7014, 0.4044, 0.7305, 0.4052, 0.7268, 0.4421, 0.6935, 0.4411, 7.8e-08, 0.1198, 0.02277, 0.06484, 0.1496, 0.1496, 0.0, 0.1793, 7.8e-08, 0.1198, 0.1496, 0.1496, 0.02277, 0.06484, 0.06484, 0.02277, 0.1496, 0.1496, 0.06484, 0.02277, 0.1198, 0.0, 0.1496, 0.1496, 0.1793, 5.572e-08, 0.1496, 0.1496, 0.1198, 0.0, 0.1793, 5.572e-08, 0.2343, 0.02277, 0.1496, 0.1496, 0.2343, 0.02277, 0.2764, 0.06484, 0.1496, 0.1496, 0.2764, 0.06484, 0.2991, 0.1198, 0.1496, 0.1496, 0.2991, 0.1793, 0.2764, 0.2343, 0.1496, 0.1496, 0.2764, 0.2343, 0.2343, 0.2764, 0.1496, 0.1496, 0.2343, 0.2764, 0.1793, 0.2991, 0.1496, 0.1496, 0.1793, 0.2991, 0.1198, 0.2991, 0.1496, 0.1496, 0.1198, 0.2991, 0.06484, 0.2764, 0.1496, 0.1496, 0.06484, 0.2764, 0.02277, 0.2343, 0.1496, 0.1496, 0.02277, 0.2343, 0.0, 0.1793, 0.1496, 0.1496, 0.1524, 0.8801, 0.1636, 0.8532, 0.2258, 0.8947, 0.1842, 0.8325, 0.2112, 0.8213, 0.2258, 0.8947, 0.2112, 0.8213, 0.2404, 0.8213, 0.2258, 0.8947, 0.2404, 0.8213, 0.2673, 0.8325, 0.2258, 0.8947, 0.2673, 0.8325, 0.288, 0.8532, 0.2258, 0.8947, 0.288, 0.8532, 0.2991, 0.8801, 0.2258, 0.8947, 0.2991, 0.8801, 0.2991, 0.9093, 0.2258, 0.8947, 0.2991, 0.9093, 0.288, 0.9363, 0.2258, 0.8947, 0.288, 0.9363, 0.2673, 0.9569, 0.2258, 0.8947, 0.2673, 0.9569, 0.2404, 0.9681, 0.2258, 0.8947, 0.2404, 0.9681, 0.2112, 0.9681, 0.2258, 0.8947, 0.2112, 0.9681, 0.1842, 0.9569, 0.2258, 0.8947, 0.1842, 0.9569, 0.1636, 0.9363, 0.2258, 0.8947, 0.1636, 0.9363, 0.1524, 0.9093, 0.2258, 0.8947, 0.1524, 0.9093, 0.1524, 0.8801, 0.2258, 0.8947, 0.1636, 0.8532, 0.1842, 0.8325, 0.2258, 0.8947, 0.6883, 0.8462, 0.6881, 0.7867, 0.6917, 0.7867, 0.6919, 0.8462, 0.8744, 0.02396, 0.8883, 0.01807, 0.8991, 0.03544, 0.8721, 0.04879, 0.3226, 0.8723, 0.3364, 0.8662, 0.3483, 0.8875, 0.3203, 0.8989, 0.8965, 0.2092, 0.8836, 0.2168, 0.8721, 0.1986, 0.8989, 0.1849, 0.4801, 0.8271, 0.4656, 0.8261, 0.4668, 0.8055, 0.4958, 0.8054, 0.3202, 0.8656, 0.3202, 0.881, 0.3007, 0.8869, 0.3007, 0.8562, 0.4487, 0.8735, 0.4348, 0.8795, 0.4228, 0.859, 0.4505, 0.847, 0.03143, 0.831, 0.02973, 0.8183, 0.05325, 0.8025, 0.0559, 0.828, 0.8003, 0.6563, 0.8364, 0.6561, 0.8236, 0.7031, 0.7959, 0.7033, 0.417, 0.4415, 0.4532, 0.4565, 0.4397, 0.4766, 0.4123, 0.4653, 0.4532, 0.4565, 0.4809, 0.4841, 0.4607, 0.4976, 0.4397, 0.4766, 0.4809, 0.4841, 0.4958, 0.5203, 0.472, 0.525, 0.4607, 0.4976, 0.4958, 0.5203, 0.4958, 0.5594, 0.472, 0.5547, 0.472, 0.525, 0.4958, 0.5594, 0.4809, 0.5955, 0.4607, 0.5821, 0.472, 0.5547, 0.4809, 0.5955, 0.4532, 0.6232, 0.4397, 0.6031, 0.4607, 0.5821, 0.4532, 0.6232, 0.417, 0.6382, 0.4123, 0.6144, 0.4397, 0.6031, 0.417, 0.6382, 0.3779, 0.6382, 0.3826, 0.6144, 0.4123, 0.6144, 0.3779, 0.6382, 0.3418, 0.6232, 0.3552, 0.6031, 0.3826, 0.6144, 0.3418, 0.6232, 0.3141, 0.5955, 0.3343, 0.5821, 0.3552, 0.6031, 0.3141, 0.5955, 0.2991, 0.5594, 0.3229, 0.5547, 0.3343, 0.5821, 0.2991, 0.5594, 0.2991, 0.5203, 0.3229, 0.525, 0.3229, 0.5547, 0.2991, 0.5203, 0.3141, 0.4841, 0.3343, 0.4976, 0.3229, 0.525, 0.3141, 0.4841, 0.3418, 0.4565, 0.3552, 0.4766, 0.3343, 0.4976, 0.3418, 0.4565, 0.3779, 0.4415, 0.3826, 0.4653, 0.3552, 0.4766, 0.3779, 0.4415, 0.417, 0.4415, 0.4123, 0.4653, 0.3826, 0.4653, 0.4085, 0.8267, 0.3879, 0.8264, 0.3876, 0.8054, 0.4288, 0.8055, 0.8835, 0.6777, 0.9026, 0.6779, 0.9209, 0.7003, 0.8827, 0.6985, 0.8387, 0.8434, 0.8198, 0.8446, 0.8019, 0.823, 0.8399, 0.8228, 0.7816, 0.8436, 0.7612, 0.845, 0.7607, 0.8232, 0.8019, 0.823, 0.9613, 0.6781, 0.9802, 0.6768, 1.0, 0.6962, 0.9621, 0.6995, 0.3007, 0.8467, 0.3006, 0.8313, 0.3202, 0.8254, 0.3202, 0.8562, 0.7529, 0.03775, 0.731, 0.04055, 0.7233, 0.009002, 0.7527, 0.005241, 0.5466, 0.8357, 0.5622, 0.8359, 0.5513, 0.8717, 0.5303, 0.8715, 0.4282, 0.4054, 0.444, 0.4074, 0.4599, 0.4415, 0.4387, 0.4388, 0.5622, 0.8359, 0.5826, 0.836, 0.5787, 0.8719, 0.5513, 0.8717, 0.3856, 0.4043, 0.4077, 0.4043, 0.4111, 0.4374, 0.3815, 0.4373, 0.6408, 0.03592, 0.6252, 0.03586, 0.6358, 0.0, 0.6568, 8.13e-05, 0.3653, 0.4053, 0.3856, 0.4043, 0.3815, 0.4373, 0.3542, 0.4387, 0.7729, 0.03384, 0.7529, 0.03775, 0.7527, 0.005241, 0.7796, 0.0, 0.5826, 0.836, 0.6047, 0.8361, 0.6084, 0.872, 0.5787, 0.8719, 0.4077, 0.4043, 0.4282, 0.4054, 0.4387, 0.4388, 0.4111, 0.4374, 0.6047, 0.8361, 0.6251, 0.8361, 0.6358, 0.8719, 0.6084, 0.872, 0.5623, 0.03605, 0.5467, 0.03621, 0.5304, 0.0004714, 0.5513, 0.0002607, 0.6252, 0.03586, 0.6047, 0.03586, 0.6084, 5.572e-06, 0.6358, 0.0, 0.6047, 0.03586, 0.5826, 0.03593, 0.5787, 9.712e-05, 0.6084, 5.572e-06, 0.731, 0.04055, 0.7105, 0.04182, 0.6958, 0.01071, 0.7233, 0.009002, 0.5826, 0.03593, 0.5623, 0.03605, 0.5513, 0.0002607, 0.5787, 9.712e-05, 0.731, 0.04055, 0.7529, 0.03775, 0.7975, 0.3577, 0.7677, 0.3615, 0.6945, 0.04137, 0.7105, 0.04182, 0.7398, 0.3633, 0.7182, 0.3627, 0.444, 0.4074, 0.4282, 0.4054, 0.4403, 0.08187, 0.4618, 0.08455, 0.5826, 0.836, 0.5622, 0.8359, 0.5519, 0.512, 0.5796, 0.5122, 0.4077, 0.4043, 0.3856, 0.4043, 0.3823, 0.08034, 0.4124, 0.08039, 0.6252, 0.03586, 0.6408, 0.03592, 0.6587, 0.3597, 0.6374, 0.3597, 0.3856, 0.4043, 0.3653, 0.4053, 0.3547, 0.08174, 0.3823, 0.08034, 0.7529, 0.03775, 0.7729, 0.03384, 0.8247, 0.3524, 0.7975, 0.3577, 0.6047, 0.8361, 0.5826, 0.836, 0.5796, 0.5122, 0.6097, 0.5123, 0.4282, 0.4054, 0.4077, 0.4043, 0.4124, 0.08039, 0.4403, 0.08187, 0.6251, 0.8361, 0.6047, 0.8361, 0.6097, 0.5123, 0.6374, 0.5123, 0.5467, 0.03621, 0.5623, 0.03605, 0.5519, 0.3599, 0.5307, 0.3601, 0.6047, 0.03586, 0.6252, 0.03586, 0.6374, 0.3597, 0.6097, 0.3597, 0.5826, 0.03593, 0.6047, 0.03586, 0.6097, 0.3597, 0.5796, 0.3598, 0.7105, 0.04182, 0.731, 0.04055, 0.7677, 0.3615, 0.7398, 0.3633, 0.5623, 0.03605, 0.5826, 0.03593, 0.5796, 0.3598, 0.5519, 0.3599, 0.8815, 0.09021, 0.8968, 0.09025, 0.9028, 0.1097, 0.8721, 0.1096, 0.8288, 0.6362, 0.8099, 0.6336, 0.7924, 0.6115, 0.8306, 0.6145, 0.8967, 0.1291, 0.8815, 0.1291, 0.8721, 0.1096, 0.9028, 0.1097, 0.08906, 0.8533, 0.0888, 0.8387, 0.1118, 0.8213, 0.1119, 0.8505, 0.9407, 0.6782, 0.9613, 0.6781, 0.9621, 0.6995, 0.9209, 0.7003, 0.7717, 0.6324, 0.7512, 0.631, 0.7512, 0.6104, 0.7924, 0.6115, 0.08943, 0.8668, 0.08906, 0.8533, 0.1119, 0.8505, 0.1138, 0.8774, 0.06332, 0.7815, 0.0549, 0.7755, 0.05141, 0.7454, 0.06755, 0.7583, 0.8435, 0.6382, 0.8288, 0.6362, 0.8306, 0.6145, 0.86, 0.6189, 0.881, 0.6317, 0.8806, 0.6172, 0.9014, 0.6, 0.9015, 0.6291, 0.03039, 0.8414, 0.03143, 0.831, 0.0559, 0.828, 0.05261, 0.8488, 0.4712, 0.879, 0.4714, 0.8644, 0.4942, 0.847, 0.4943, 0.8762, 0.3879, 0.8264, 0.3689, 0.8259, 0.3495, 0.8051, 0.3876, 0.8054, 0.8804, 0.4777, 0.8809, 0.4631, 0.9015, 0.4458, 0.9016, 0.475, 0.414, 0.8708, 0.3989, 0.87, 0.3925, 0.847, 0.4228, 0.847, 0.906, 0.546, 0.8948, 0.5398, 0.8916, 0.5108, 0.9143, 0.5226, 0.7612, 0.845, 0.7421, 0.8445, 0.7226, 0.8231, 0.7607, 0.8232, 0.4727, 0.8925, 0.4712, 0.879, 0.4943, 0.8762, 0.4958, 0.903, 0.8806, 0.4911, 0.8804, 0.4777, 0.9016, 0.475, 0.9016, 0.502, 0.8926, 0.1641, 0.8776, 0.1651, 0.8721, 0.1437, 0.9022, 0.1435, 0.3166, 0.7975, 0.3062, 0.806, 0.2991, 0.7851, 0.3202, 0.7683, 0.8712, 0.5364, 0.8785, 0.5251, 0.8916, 0.5428, 0.8767, 0.5652, 0.881, 0.6452, 0.881, 0.6317, 0.9015, 0.6291, 0.9015, 0.6561, 0.8673, 0.8992, 0.8562, 0.893, 0.8532, 0.864, 0.8754, 0.8765, 0.7512, 0.631, 0.7323, 0.6315, 0.7133, 0.6114, 0.7512, 0.6104, 0.4656, 0.8261, 0.4466, 0.8262, 0.4288, 0.8055, 0.4668, 0.8055, 0.357, 0.8684, 0.3721, 0.8687, 0.3785, 0.8929, 0.3483, 0.8929, 0.1494, 0.8514, 0.138, 0.8587, 0.1301, 0.837, 0.1523, 0.8213, 0.02861, 0.8549, 0.03039, 0.8414, 0.05261, 0.8488, 0.0508, 0.8758, 0.8602, 0.594, 0.8602, 0.5786, 0.8797, 0.5692, 0.8797, 0.6, 0.8816, 0.06971, 0.8967, 0.06948, 0.9022, 0.09007, 0.8721, 0.09021, 0.8452, 0.9007, 0.8374, 0.8941, 0.8374, 0.8647, 0.8532, 0.8777, 0.8688, 0.6759, 0.8835, 0.6777, 0.8827, 0.6985, 0.8532, 0.6945, 0.8838, 0.8995, 0.8754, 0.8933, 0.8754, 0.864, 0.8918, 0.8766, 0.3366, 0.8257, 0.322, 0.8254, 0.3203, 0.8048, 0.3495, 0.8051, 0.7699, 0.8646, 0.7606, 0.8647, 0.7612, 0.845, 0.7816, 0.8436, 0.8363, 0.8643, 0.8295, 0.8643, 0.8198, 0.8446, 0.8387, 0.8434, 0.8721, 0.002699, 0.8775, 0.0, 0.8883, 0.01807, 0.8744, 0.02396, 0.8829, 0.6568, 0.8918, 0.6573, 0.9026, 0.6779, 0.8835, 0.6777, 0.3972, 0.8469, 0.3873, 0.8469, 0.3879, 0.8264, 0.4085, 0.8267, 0.9589, 0.6579, 0.9689, 0.6572, 0.9802, 0.6768, 0.9613, 0.6781, 0.8989, 0.2313, 0.8941, 0.2337, 0.8836, 0.2168, 0.8965, 0.2092, 0.4709, 0.847, 0.4657, 0.847, 0.4656, 0.8261, 0.4801, 0.8271, 0.828, 0.6561, 0.8189, 0.6554, 0.8099, 0.6336, 0.8288, 0.6362, 0.3203, 0.8494, 0.3259, 0.847, 0.3364, 0.8662, 0.3226, 0.8723, 0.8373, 0.8859, 0.8328, 0.8854, 0.8247, 0.8647, 0.8374, 0.8651, 0.06769, 0.8542, 0.06755, 0.8482, 0.0888, 0.8387, 0.08906, 0.8533, 0.9515, 0.6581, 0.9589, 0.6579, 0.9613, 0.6781, 0.9407, 0.6782, 0.7592, 0.6523, 0.7493, 0.6522, 0.7512, 0.631, 0.7717, 0.6324, 0.06814, 0.8612, 0.06769, 0.8542, 0.08906, 0.8533, 0.08943, 0.8668, 0.05441, 0.8008, 0.05152, 0.7984, 0.0549, 0.7755, 0.06332, 0.7815, 0.6994, 0.8655, 0.7057, 0.8647, 0.7079, 0.8842, 0.6935, 0.8868, 0.8602, 0.6316, 0.8602, 0.6264, 0.8806, 0.6172, 0.881, 0.6317, 0.00897, 0.8368, 0.009558, 0.8331, 0.03143, 0.831, 0.03039, 0.8414, 0.4506, 0.8789, 0.4505, 0.8737, 0.4714, 0.8644, 0.4712, 0.879, 0.3873, 0.8469, 0.38, 0.8468, 0.3689, 0.8259, 0.3879, 0.8264, 0.8602, 0.4784, 0.8602, 0.4724, 0.8809, 0.4631, 0.8804, 0.4777, 0.4085, 0.8921, 0.4027, 0.892, 0.3989, 0.87, 0.414, 0.8708, 0.8957, 0.5652, 0.8916, 0.5631, 0.8948, 0.5398, 0.906, 0.546, 0.7606, 0.8647, 0.7533, 0.8646, 0.7421, 0.8445, 0.7612, 0.845, 0.4509, 0.8869, 0.4506, 0.8789, 0.4712, 0.879, 0.4727, 0.8925, 0.8602, 0.4856, 0.8602, 0.4784, 0.8804, 0.4777, 0.8806, 0.4911, 0.8866, 0.1849, 0.8808, 0.1849, 0.8776, 0.1651, 0.8926, 0.1641, 0.3202, 0.8212, 0.315, 0.8254, 0.3062, 0.806, 0.3166, 0.7975, 0.8602, 0.5155, 0.8628, 0.5114, 0.8785, 0.5251, 0.8712, 0.5364, 0.8602, 0.6388, 0.8602, 0.6316, 0.881, 0.6317, 0.881, 0.6452, 0.8573, 0.9187, 0.8533, 0.9164, 0.8562, 0.893, 0.8673, 0.8992, 0.7493, 0.6522, 0.7425, 0.6523, 0.7323, 0.6315, 0.7512, 0.631, 0.4657, 0.847, 0.4568, 0.847, 0.4466, 0.8262, 0.4656, 0.8261, 0.3621, 0.8471, 0.3685, 0.847, 0.3721, 0.8687, 0.357, 0.8684, 0.1524, 0.8749, 0.1469, 0.8787, 0.138, 0.8587, 0.1494, 0.8514, 0.008464, 0.8437, 0.00897, 0.8368, 0.03039, 0.8414, 0.02861, 0.8549, 0.3913, 0.8696, 0.3864, 0.869, 0.3785, 0.847, 0.3913, 0.8485, 0.8875, 0.04882, 0.8939, 0.04879, 0.8967, 0.06948, 0.8816, 0.06971, 0.8628, 0.5114, 0.866, 0.5067, 0.8843, 0.5166, 0.8785, 0.5251, 0.8776, 0.6561, 0.8829, 0.6568, 0.8835, 0.6777, 0.8688, 0.6759, 0.1469, 0.8787, 0.1437, 0.8806, 0.1291, 0.8642, 0.138, 0.8587, 0.8438, 0.8642, 0.8363, 0.8643, 0.8387, 0.8434, 0.8532, 0.8433, 0.7206, 0.8855, 0.7161, 0.8852, 0.7079, 0.8647, 0.7206, 0.8655, 0.4505, 0.8961, 0.4455, 0.8983, 0.4348, 0.8795, 0.4487, 0.8735, 0.009558, 0.8331, 0.009099, 0.8274, 0.02973, 0.8183, 0.03143, 0.831, 0.866, 0.5067, 0.8692, 0.502, 0.8916, 0.5061, 0.8843, 0.5166, 0.1437, 0.8806, 0.1405, 0.8838, 0.1196, 0.8727, 0.1291, 0.8642, 0.005919, 0.5677, 0.007781, 0.5757, 0.001525, 0.577, 0.05352, 0.614, 0.04734, 0.6174, 0.0464, 0.61, 0.001415, 0.5612, 0.005479, 0.5507, 0.007781, 0.5586, 0.000397, 0.5528, 0.005479, 0.5507, 0.001415, 0.5612, 0.001415, 0.5612, 0.007781, 0.5586, 0.006345, 0.5677, 0.006345, 0.5677, 0.000397, 0.5663, 0.001415, 0.5612, 0.0464, 0.61, 0.05197, 0.6068, 0.05352, 0.614, 0.04734, 0.6174, 0.05352, 0.614, 0.05237, 0.6239, 0.05237, 0.6239, 0.0464, 0.6225, 0.04734, 0.6174, 0.05352, 0.6037, 0.04794, 0.6068, 0.0464, 0.5996, 0.001525, 0.577, 0.0007282, 0.5695, 0.005919, 0.5677, 0.007781, 0.5757, 0.00567, 0.5854, 0.000712, 0.5831, 0.007781, 0.5953, 0.006234, 0.6025, 0.00066, 0.5993, 0.000712, 0.5831, 0.001525, 0.577, 0.007781, 0.5757, 0.0464, 0.5996, 0.05258, 0.5962, 0.05352, 0.6037, 0.006631, 0.5854, 0.001756, 0.5942, 0.0006617, 0.5868, 0.001756, 0.5942, 0.006631, 0.5854, 0.007781, 0.5953, 0.007781, 0.5953, 0.00066, 0.5993, 0.001756, 0.5942, 0.007781, 0.5475, 0.002207, 0.5507, 0.0004851, 0.5409, 0.0004851, 0.5409, 0.00684, 0.5401, 0.007781, 0.5475, 0.05258, 0.5962, 0.0464, 0.5996, 0.04755, 0.5898, 0.04755, 0.5898, 0.05352, 0.5911, 0.05258, 0.5962, 0.00684, 0.5401, 0.0004851, 0.5409, 0.002666, 0.5329, 0.002666, 0.5329, 0.00778, 0.535, 0.00684, 0.5401, 0.007781, 0.6351, 0.002699, 0.6372, 0.001263, 0.6267, 0.007303, 0.6277, 0.007781, 0.6351, 0.001263, 0.6267, 0.001263, 0.6267, 0.007781, 0.6216, 0.007303, 0.6277, 0.007781, 0.6216, 0.001263, 0.6267, 0.002699, 0.6195, 0.007781, 0.6056, 0.00066, 0.6097, 0.002207, 0.6025, 0.00066, 0.6097, 0.007781, 0.6056, 0.00684, 0.6131, 0.00684, 0.6131, 0.001811, 0.6195, 0.00066, 0.6097, 0.001811, 0.6195, 0.00684, 0.6131, 0.00778, 0.6182])
me_queen.use_remesh_preserve_volume = False
me_queen.use_remesh_preserve_attributes = False
me_queen.use_mirror_vertex_groups = False
me_queen.update()

# ---- objects
ob_point = bpy.data.objects.new('Point', light_point)
ob_queen = bpy.data.objects.new('Queen', me_queen)

# ---- transforms, parenting, visibility, modifiers, constraints
ob_point.location = (-1.639, -2.52, 2.328)
ob_point.lineart.crease_threshold = 0.0
ob_queen.location = (0.0, 0.0, 0.0)
ob_queen.lineart.crease_threshold = 0.0
_m = ob_queen.modifiers.new('EdgeSplit', 'EDGE_SPLIT')
_m.use_edge_angle = False

# ---- collection membership
col_collection_1.objects.link(ob_point)
col_collection_1.objects.link(ob_queen)

# ---- scene / render settings (as saved in the file)
scene.frame_start = 1; scene.frame_end = 250; scene.frame_set(0)
scene.render.engine = 'BLENDER_EEVEE_NEXT'
scene.render.image_settings.color_mode = 'RGB'
scene.render.image_settings.compression = 90
scene.render.resolution_percentage = 50
scene.render.dither_intensity = 0.0
scene.render.bake_margin = 2
scene.render.bake_bias = 0.0
scene.cycles.use_denoising = False
scene.cycles.samples = 10
scene.cycles.sampling_pattern = 'TABULATED_SOBOL'
scene.cycles.light_sampling_threshold = 0.0
scene.cycles.use_adaptive_sampling = False
scene.cycles.use_light_tree = False
scene.cycles.blur_glossy = 0.0
scene.cycles.volume_bounces = 1
scene.cycles.pixel_filter_type = 'GAUSSIAN'
scene.cycles.sample_clamp_indirect = 0.0
scene.view_settings.view_transform = 'Standard'
bpy.context.view_layer.update()

# ---- added for rendering (the .blend has no active camera): camera
cam_auto = bpy.data.cameras.new('AutoCamera')
cam_auto.lens = 50.0
cam_auto.sensor_width = 36.0
cam_auto.clip_end = 1000.0
ob_auto_camera = bpy.data.objects.new('AutoCamera', cam_auto)
scene.collection.objects.link(ob_auto_camera)
ob_auto_camera.location = (1.0407, -1.24884, 1.31867)
ob_auto_camera.rotation_euler = (1.09748, -7.21219e-08, 0.694738)
scene.camera = ob_auto_camera
bpy.context.view_layer.update()
